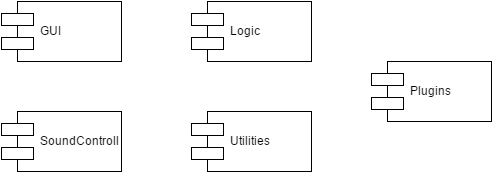

The diagram above was exported from draw.io. Its source (the exported page's mxGraphModel, read from the mxfile embedded in the PNG):
<mxGraphModel dx="876" dy="433" grid="1" gridSize="10" guides="1" tooltips="1" connect="1" arrows="1" fold="1" page="1" pageScale="1" pageWidth="826" pageHeight="1169" background="#ffffff" math="0" shadow="0">
  <root>
    <mxCell id="0" />
    <mxCell id="1" parent="0" />
    <mxCell id="1dc8d52e67dbb9f3-1" value="GUI" style="shape=component;align=left;spacingLeft=36;" vertex="1" parent="1">
      <mxGeometry x="120" y="140" width="120" height="60" as="geometry" />
    </mxCell>
    <mxCell id="1dc8d52e67dbb9f3-2" value="Logic" style="shape=component;align=left;spacingLeft=36;" vertex="1" parent="1">
      <mxGeometry x="310" y="140" width="120" height="60" as="geometry" />
    </mxCell>
    <mxCell id="1dc8d52e67dbb9f3-3" value="SoundControll" style="shape=component;align=left;spacingLeft=36;" vertex="1" parent="1">
      <mxGeometry x="120" y="250" width="120" height="60" as="geometry" />
    </mxCell>
    <mxCell id="1dc8d52e67dbb9f3-4" value="Utilities" style="shape=component;align=left;spacingLeft=36;" vertex="1" parent="1">
      <mxGeometry x="310" y="250" width="120" height="60" as="geometry" />
    </mxCell>
    <mxCell id="1dc8d52e67dbb9f3-5" value="Plugins" style="shape=component;align=left;spacingLeft=36;" vertex="1" parent="1">
      <mxGeometry x="490" y="200" width="120" height="60" as="geometry" />
    </mxCell>
  </root>
</mxGraphModel>